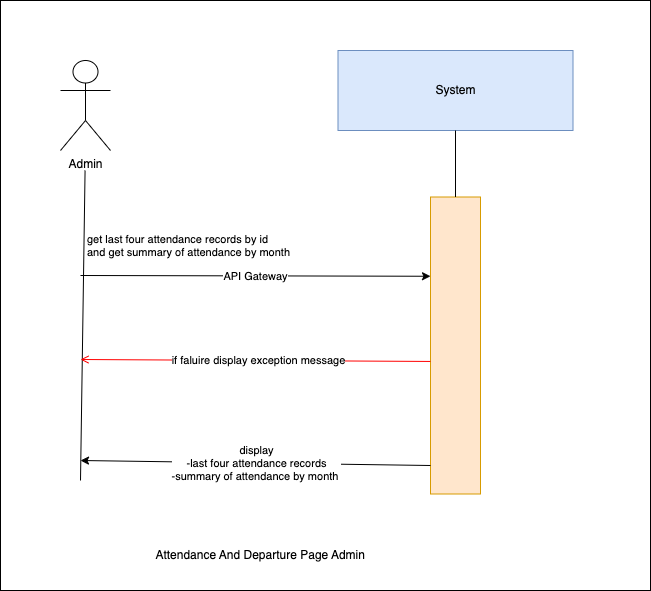

The diagram above was exported from draw.io. Its source (the exported page's mxGraphModel, read from the mxfile embedded in the PNG):
<mxGraphModel dx="1030" dy="500" grid="1" gridSize="10" guides="1" tooltips="1" connect="1" arrows="1" fold="1" page="1" pageScale="1" pageWidth="850" pageHeight="1100" background="#ffffff" math="0" shadow="0">
  <root>
    <mxCell id="0" />
    <mxCell id="1" parent="0" />
    <mxCell id="10" value="" style="whiteSpace=wrap;html=1;strokeColor=default;align=center;verticalAlign=middle;fontFamily=Helvetica;fontSize=12;fontColor=default;fillColor=default;" parent="1" vertex="1">
      <mxGeometry x="150" y="240" width="650" height="590" as="geometry" />
    </mxCell>
    <mxCell id="0XNInrx-Nnn9Z4QuyvJh-1" value="System" style="rounded=0;whiteSpace=wrap;html=1;fillColor=#dae8fc;strokeColor=#6c8ebf;" parent="1" vertex="1">
      <mxGeometry x="487.5" y="290" width="235" height="80" as="geometry" />
    </mxCell>
    <mxCell id="0XNInrx-Nnn9Z4QuyvJh-2" value="" style="rounded=0;whiteSpace=wrap;html=1;fillColor=#ffe6cc;strokeColor=#d79b00;" parent="1" vertex="1">
      <mxGeometry x="580" y="436.5" width="50" height="297" as="geometry" />
    </mxCell>
    <mxCell id="0XNInrx-Nnn9Z4QuyvJh-3" value="" style="endArrow=none;html=1;rounded=0;entryX=0.5;entryY=1;entryDx=0;entryDy=0;exitX=0.5;exitY=0;exitDx=0;exitDy=0;" parent="1" source="0XNInrx-Nnn9Z4QuyvJh-2" target="0XNInrx-Nnn9Z4QuyvJh-1" edge="1">
      <mxGeometry width="50" height="50" relative="1" as="geometry">
        <mxPoint x="439" y="780" as="sourcePoint" />
        <mxPoint x="489" y="730" as="targetPoint" />
      </mxGeometry>
    </mxCell>
    <mxCell id="0XNInrx-Nnn9Z4QuyvJh-4" value="" style="endArrow=classic;html=1;rounded=0;entryX=0;entryY=0.25;entryDx=0;entryDy=0;" parent="1" edge="1">
      <mxGeometry relative="1" as="geometry">
        <mxPoint x="230" y="515" as="sourcePoint" />
        <mxPoint x="580" y="515.75" as="targetPoint" />
        <Array as="points" />
      </mxGeometry>
    </mxCell>
    <mxCell id="0XNInrx-Nnn9Z4QuyvJh-5" value="API Gateway" style="edgeLabel;resizable=0;html=1;;align=center;verticalAlign=middle;" parent="0XNInrx-Nnn9Z4QuyvJh-4" connectable="0" vertex="1">
      <mxGeometry relative="1" as="geometry" />
    </mxCell>
    <mxCell id="0XNInrx-Nnn9Z4QuyvJh-6" value="" style="endArrow=none;html=1;rounded=0;entryX=0.462;entryY=1;entryDx=0;entryDy=0;entryPerimeter=0;" parent="1" edge="1">
      <mxGeometry width="50" height="50" relative="1" as="geometry">
        <mxPoint x="230" y="720" as="sourcePoint" />
        <mxPoint x="234.57000000000016" y="410" as="targetPoint" />
      </mxGeometry>
    </mxCell>
    <mxCell id="0XNInrx-Nnn9Z4QuyvJh-7" value="Admin" style="shape=umlActor;verticalLabelPosition=bottom;verticalAlign=top;html=1;outlineConnect=0;" parent="1" vertex="1">
      <mxGeometry x="210" y="300" width="50" height="90" as="geometry" />
    </mxCell>
    <mxCell id="0XNInrx-Nnn9Z4QuyvJh-8" value="&amp;nbsp;Attendance And Departure Page Admin" style="text;html=1;align=center;verticalAlign=middle;resizable=0;points=[];autosize=1;strokeColor=none;fillColor=none;" parent="1" vertex="1">
      <mxGeometry x="287.5" y="780" width="240" height="30" as="geometry" />
    </mxCell>
    <mxCell id="0XNInrx-Nnn9Z4QuyvJh-9" value="" style="endArrow=classic;html=1;rounded=0;" parent="1" edge="1">
      <mxGeometry relative="1" as="geometry">
        <mxPoint x="580" y="705" as="sourcePoint" />
        <mxPoint x="230" y="700" as="targetPoint" />
        <Array as="points" />
      </mxGeometry>
    </mxCell>
    <mxCell id="0XNInrx-Nnn9Z4QuyvJh-10" value="display&lt;div&gt;&lt;div&gt;&lt;div&gt;-last four attendance records&lt;/div&gt;&lt;div&gt;&lt;span style=&quot;background-color: light-dark(#ffffff, var(--ge-dark-color, #121212));&quot;&gt;-summary of attendance by month&amp;nbsp;&lt;/span&gt;&lt;/div&gt;&lt;/div&gt;&lt;/div&gt;" style="edgeLabel;resizable=0;html=1;;align=center;verticalAlign=middle;" parent="0XNInrx-Nnn9Z4QuyvJh-9" connectable="0" vertex="1">
      <mxGeometry relative="1" as="geometry" />
    </mxCell>
    <mxCell id="4" value="get last&amp;nbsp;four attendance records by id&amp;nbsp;&lt;div&gt;and get summary of attendance by month&lt;span style=&quot;background-color: light-dark(#ffffff, var(--ge-dark-color, #121212));&quot;&gt;&amp;nbsp;&lt;/span&gt;&lt;/div&gt;" style="edgeLabel;resizable=0;html=1;;align=left;verticalAlign=bottom;" parent="1" connectable="0" vertex="1">
      <mxGeometry x="235" y="500" as="geometry" />
    </mxCell>
    <mxCell id="7" value="" style="endArrow=open;strokeColor=#FF0000;endFill=1;rounded=0;exitX=0;exitY=0.382;exitDx=0;exitDy=0;exitPerimeter=0;" parent="1" edge="1">
      <mxGeometry relative="1" as="geometry">
        <mxPoint x="580" y="600.954" as="sourcePoint" />
        <mxPoint x="230" y="599" as="targetPoint" />
        <Array as="points" />
      </mxGeometry>
    </mxCell>
    <mxCell id="8" value="if faluire display&amp;nbsp;exception message" style="edgeLabel;html=1;align=center;verticalAlign=middle;resizable=0;points=[];" parent="7" vertex="1" connectable="0">
      <mxGeometry x="-0.0067" relative="1" as="geometry">
        <mxPoint x="1" as="offset" />
      </mxGeometry>
    </mxCell>
  </root>
</mxGraphModel>